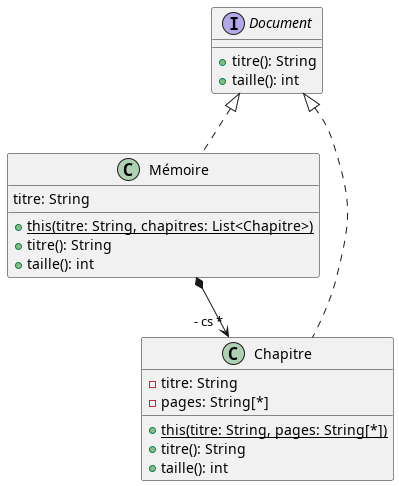

The diagram above was rendered by PlantUML. Its source (embedded in the PNG):
@startuml dc_example
interface Document {
    + titre(): String
    + taille(): int
}
class Mémoire implements Document {

 titre: String
    + {static} this(titre: String, chapitres: List<Chapitre>)
    + titre(): String
    + taille(): int
}
class Chapitre implements Document {
    - titre: String
    - pages: String[*]
    + {static} this(titre: String, pages: String[*])
    + titre(): String
    + taille(): int
}
Mémoire *--> "- cs *" Chapitre
@enduml